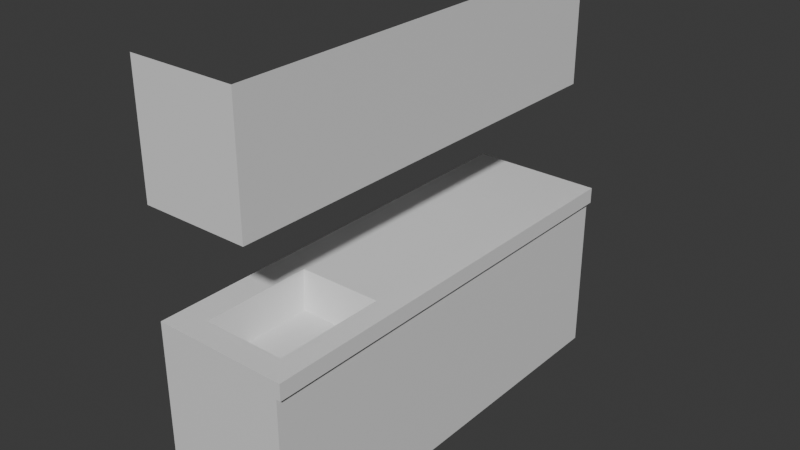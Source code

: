 # Source: kitchen_cupboards.blend  (saved by Blender 5.1.30; exported with 4.5.12 LTS)
import bpy
from mathutils import Matrix  # noqa: F401  (used for matrix-valued properties, if any)

bpy.ops.wm.read_factory_settings(use_empty=True)
scene = bpy.context.scene
scene.name = 'Scene'

# ---- collections
col_collection = bpy.data.collections.new('Collection'); scene.collection.children.link(col_collection)

# ---- materials (node trees are filled in below, after node groups)
mat_cupboard = bpy.data.materials.new('Cupboard')
mat_cupboard.alpha_threshold = 0.0
mat_cupboard.use_backface_culling_lightprobe_volume = False
mat_cupboard.roughness = 0.5
mat_cupboard.line_color = (0.0, 0.0, 0.0, 1.0)
mat_sink = bpy.data.materials.new('Sink')

# ---- material node trees
mat_cupboard.use_nodes = True; mat_cupboard.node_tree.nodes.clear()
_N = mat_cupboard.node_tree.nodes; _L = mat_cupboard.node_tree.links
n0 = _N.new('ShaderNodeOutputMaterial'); n0.name = 'Material Output'; n0.location = (200, 100)
n1 = _N.new('ShaderNodeBsdfPrincipled'); n1.name = 'Principled BSDF'; n1.location = (-200, 100)
_L.new(n1.outputs[0], n0.inputs[0])
n0.is_active_output = True
mat_sink.use_nodes = True; mat_sink.node_tree.nodes.clear()
_N = mat_sink.node_tree.nodes; _L = mat_sink.node_tree.links
n0 = _N.new('ShaderNodeBsdfPrincipled'); n0.name = 'Principled BSDF'; n0.location = (-200, 100)
n1 = _N.new('ShaderNodeOutputMaterial'); n1.name = 'Material Output'; n1.location = (200, 100)
_L.new(n0.outputs[0], n1.inputs[0])
n1.is_active_output = True

# ---- world
world_world = bpy.data.worlds.new('World'); scene.world = world_world
world_world.use_nodes = True; world_world.node_tree.nodes.clear()
_N = world_world.node_tree.nodes; _L = world_world.node_tree.links
n0 = _N.new('ShaderNodeOutputWorld'); n0.name = 'World Output'; n0.location = (200, 100)
n1 = _N.new('ShaderNodeBackground'); n1.name = 'Background'; n1.location = (-200, 100)
n1.inputs[0].default_value = (0.05088, 0.05088, 0.05088, 1.0)
_L.new(n1.outputs[0], n0.inputs[0])
n0.is_active_output = True
world_world.color = (0.05088, 0.05088, 0.05088)
world_world.sun_shadow_jitter_overblur = 0.0

# ---- meshes
me_cube_001 = bpy.data.meshes.new('Cube.001')
me_cube_001.from_pydata([(-0.3479, -1.171, 0.0), (-0.3479, -1.171, 0.8728), (-0.3479, 1.171, 0.0), (-0.3479, 1.171, 0.8728), (0.3479, -1.171, 0.0), (0.3479, -1.171, 0.8728), (0.3479, 1.171, 0.0), (0.3479, 1.171, 0.8728), (-0.3479, -1.171, 0.9588), (-0.3479, 1.171, 0.9588), (0.3479, 1.171, 0.9588), (0.3479, -1.171, 0.9588), (0.3715, 1.171, 0.8728), (0.3715, -1.171, 0.8728), (0.3715, 1.171, 0.9588), (0.3715, -1.171, 0.9588), (-0.3479, -1.07, 0.9588), (-0.3479, -0.4244, 0.9588), (0.3715, -0.4244, 0.9588), (0.3715, -1.07, 0.9588), (-0.2213, -0.4244, 0.9588), (0.2764, -0.4244, 0.9588), (0.2764, -1.07, 0.9588), (-0.2213, -1.07, 0.9588)], [], [(2, 3, 7, 6), (6, 7, 5, 4), (4, 5, 1, 0), (5, 7, 12, 13), (7, 3, 9, 10, 14, 12), (1, 5, 13, 15, 11, 8), (13, 12, 14, 18, 19, 15), (10, 9, 17, 20, 21, 18, 14), (22, 19, 18, 21), (16, 23, 20, 17), (19, 22, 23, 16, 8, 11, 15)])
_uv = me_cube_001.uv_layers.new(name='UVMap')
_uv.uv.foreach_set('vector', [-0.000558, 0.4926, -0.000558, 0.2588, 0.1858, 0.2588, 0.1858, 0.4926, 0.1858, 0.4926, 0.1858, 0.2588, 0.8129, 0.2588, 0.8129, 0.4926, 0.8129, 0.4926, 0.8129, 0.2588, 0.9993, 0.2588, 0.9993, 0.4926, 0.3492, 0.4928, 0.9762, 0.4928, 0.9762, 0.4991, 0.3492, 0.4991, 0.9993, 0.5284, 0.9993, 0.7148, 0.9762, 0.7148, 0.9762, 0.5284, 0.9762, 0.5221, 0.9993, 0.5221, 0.3261, 0.7148, 0.3261, 0.5284, 0.3261, 0.5221, 0.3492, 0.5221, 0.3492, 0.5284, 0.3492, 0.7148, 0.3492, 0.4991, 0.9762, 0.4991, 0.9762, 0.5221, 0.549, 0.5221, 0.3762, 0.5221, 0.3492, 0.5221, 0.9762, 0.5284, 0.9762, 0.7148, 0.549, 0.7148, 0.549, 0.6809, 0.549, 0.5476, 0.549, 0.5221, 0.9762, 0.5221, 0.3762, 0.5476, 0.3762, 0.5221, 0.549, 0.5221, 0.549, 0.5476, 0.3762, 0.7148, 0.3762, 0.6809, 0.549, 0.6809, 0.549, 0.7148, 0.3762, 0.5221, 0.3762, 0.5476, 0.3762, 0.6809, 0.3762, 0.7148, 0.3492, 0.7148, 0.3492, 0.5284, 0.3492, 0.5221])
me_cube_001.materials.append(mat_cupboard)
me_cube_001.update()
me_cube_002 = bpy.data.meshes.new('Cube.002')
me_cube_002.from_pydata([(-0.2299, -0.4193, 0.9588), (0.2849, -0.4193, 0.9588), (0.2849, -1.075, 0.9588), (-0.2299, -1.075, 0.9588), (-0.195, -1.043, 0.9588), (0.25, -1.043, 0.9588), (0.25, -0.4508, 0.9588), (-0.195, -0.4508, 0.9588), (-0.1594, -0.996, 0.7701), (0.2144, -0.996, 0.7701), (0.2144, -0.4982, 0.7701), (-0.1594, -0.4982, 0.7701)], [], [(7, 4, 8, 11), (5, 4, 3, 2), (6, 5, 2, 1), (7, 6, 1, 0), (4, 7, 0, 3), (9, 10, 11, 8), (5, 6, 10, 9), (6, 7, 11, 10), (4, 5, 9, 8)])
_uv = me_cube_002.uv_layers.new(name='UVMap')
_uv.uv.foreach_set('vector', [0.8344, 0.1882, 0.8344, 0.8118, 0.6323, 0.762, 0.6323, 0.238, 0.2015, 0.9667, 0.6698, 0.9667, 0.7065, 0.9999, 0.1647, 0.9999, 0.03687, 0.1882, 0.03687, 0.8118, 9.336e-05, 0.845, 9.325e-05, 0.155, 0.6698, 0.0333, 0.2015, 0.0333, 0.1647, 9.333e-05, 0.7065, 9.329e-05, 0.8344, 0.8118, 0.8344, 0.1882, 0.8712, 0.155, 0.8712, 0.845, 0.2389, 0.762, 0.2389, 0.238, 0.6323, 0.238, 0.6323, 0.762, 0.03687, 0.8118, 0.03687, 0.1882, 0.2389, 0.238, 0.2389, 0.762, 0.2015, 0.0333, 0.6698, 0.0333, 0.6323, 0.238, 0.2389, 0.238, 0.6698, 0.9667, 0.2015, 0.9667, 0.2389, 0.762, 0.6323, 0.762])
me_cube_002.materials.append(mat_sink)
me_cube_002.update()
me_cube_004 = bpy.data.meshes.new('Cube.004')
me_cube_004.from_pydata([(-0.3507, -1.168, 1.513), (-0.3507, -1.168, 2.159), (-0.3507, 1.168, 1.513), (-0.3507, 1.168, 2.159), (0.213, -1.168, 1.513), (0.213, -1.168, 2.159), (0.213, 1.168, 1.513), (0.213, 1.168, 2.159)], [], [(2, 3, 7, 6), (6, 7, 5, 4), (4, 5, 1, 0), (2, 6, 4, 0)])
_uv = me_cube_004.uv_layers.new(name='UVMap')
_uv.uv.foreach_set('vector', [0.9994, 0.5261, 0.9994, 0.7127, 0.8367, 0.7127, 0.8367, 0.5261, 0.8367, 0.5261, 0.8367, 0.7127, 0.1622, 0.7127, 0.1622, 0.5261, 0.1622, 0.5261, 0.1622, 0.7127, -0.0004805, 0.7127, -0.0004806, 0.5261, 0.8367, 0.3633, 0.8367, 0.5261, 0.1622, 0.5261, 0.1622, 0.3633])
me_cube_004.materials.append(mat_cupboard)
me_cube_004.update()

# ---- objects
ob_lower_cupboards = bpy.data.objects.new('Lower Cupboards', me_cube_001)
ob_sink = bpy.data.objects.new('Sink', me_cube_002)
ob_upper = bpy.data.objects.new('Upper', me_cube_004)

# ---- transforms, parenting, visibility, modifiers, constraints
ob_lower_cupboards.location = (0.0, 0.0, 0.0)
ob_sink.location = (0.0, 0.0, 0.0007852)
ob_upper.location = (0.0, 0.0, 0.0)

# ---- collection membership
col_collection.objects.link(ob_lower_cupboards)
col_collection.objects.link(ob_sink)
col_collection.objects.link(ob_upper)

# ---- scene / render settings (as saved in the file)
scene.frame_start = 1; scene.frame_end = 250; scene.frame_set(0)
scene.render.engine = 'BLENDER_EEVEE_NEXT'
scene.render.bake_bias = 0.0
scene.render.bake_samples = 0
scene.cycles.sampling_pattern = 'TABULATED_SOBOL'
scene.eevee.use_volume_custom_range = False
bpy.context.view_layer.update()

# ---- added for rendering (the .blend has no active camera and no usable light): camera, sun
cam_auto = bpy.data.cameras.new('AutoCamera')
cam_auto.lens = 50.0
cam_auto.sensor_width = 36.0
cam_auto.clip_end = 1000.0
ob_auto_camera = bpy.data.objects.new('AutoCamera', cam_auto)
scene.collection.objects.link(ob_auto_camera)
ob_auto_camera.location = (3.03177, -3.62567, 3.49659)
ob_auto_camera.rotation_euler = (1.09748, -7.21219e-08, 0.694738)
scene.camera = ob_auto_camera
light_auto_sun = bpy.data.lights.new('AutoSun', 'SUN')
light_auto_sun.energy = 3.0
light_auto_sun.angle = 0.0523599
ob_auto_sun = bpy.data.objects.new('AutoSun', light_auto_sun)
scene.collection.objects.link(ob_auto_sun)
ob_auto_sun.rotation_euler = (0.872665, 0.174533, 0.523599)
bpy.context.view_layer.update()
